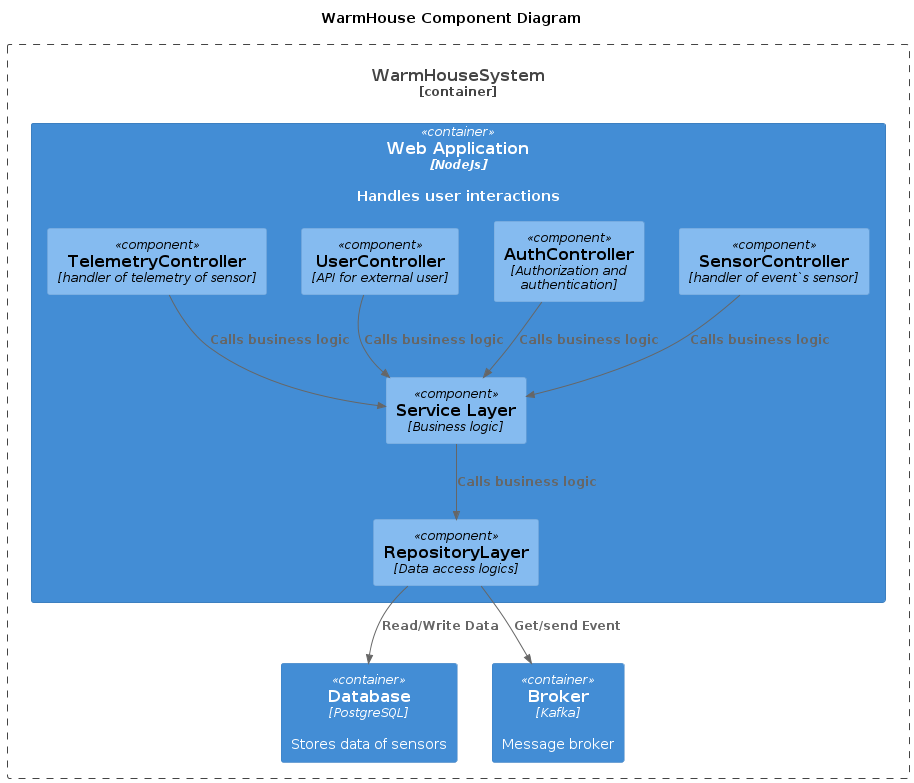

The diagram above was rendered by PlantUML. Its source (embedded in the PNG):
@startuml
title WarmHouse Component Diagram

top to bottom direction

!includeurl https://raw.githubusercontent.com/RicardoNiepel/C4-PlantUML/master/C4_Component.puml

Container_Boundary(WarmHouseSystem, "WarmHouseSystem") {
  Container(APIServer, "Web Application", "NodeJs", "Handles user interactions")
  Container(Database, "Database", "PostgreSQL", "Stores data of sensors")
  Container(Broker, "Broker", "Kafka", "Message broker")
}

Container(APIServer, "API server", "NodeJs") {
  Component(SensorController, "SensorController", "handler of event`s sensor")
  Component(AuthController, "AuthController", "Authorization and authentication")
  Component(UserController, "UserController", "API for external user")
  Component(TelemetryController, "TelemetryController", "handler of telemetry of sensor")
  Component(ServiceLayer, "Service Layer", "Business logic")

  Component(ServiceLayer, "Service Layer", "Business logic")
  Component(RepositoryLayer, "RepositoryLayer", "Data access logics")
}

Rel(SensorController,ServiceLayer,"Calls business logic")
Rel(UserController,ServiceLayer,"Calls business logic")
Rel(TelemetryController,ServiceLayer,"Calls business logic")
Rel(ServiceLayer,RepositoryLayer,"Calls business logic")
Rel(AuthController,ServiceLayer,"Calls business logic")

Rel(RepositoryLayer,Broker,"Get/send Event")
Rel(RepositoryLayer,Database,"Read/Write Data")

@enduml